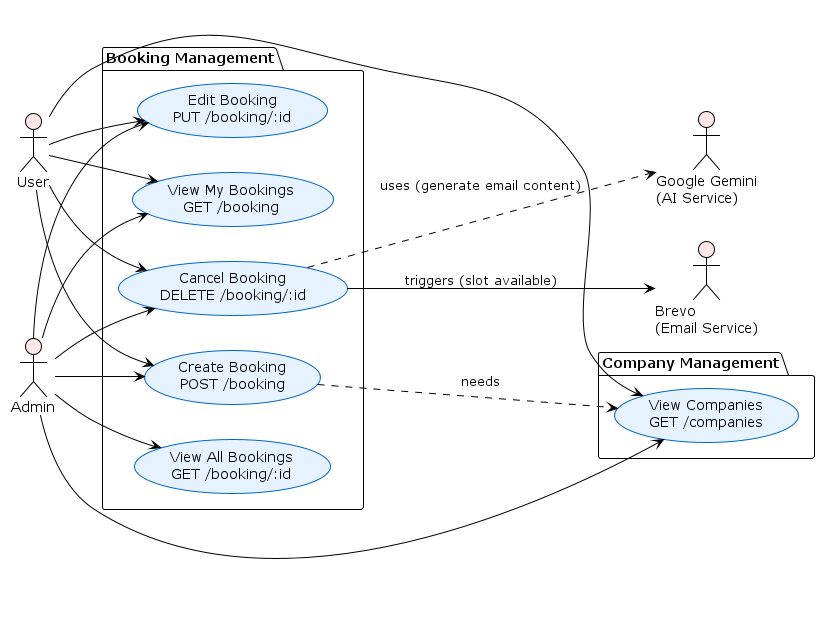

The diagram above was rendered by PlantUML. Its source (embedded in the PNG):
@startuml Booking_System
!theme plain
skinparam actorBackgroundColor #FFE6E6
skinparam usecaseBackgroundColor #E6F2FF
skinparam usecase {
    BackgroundColor #E6F2FF
    BorderColor #0066CC
    ArrowColor #000000
}

left to right direction

actor User
actor Admin
actor "Brevo\n(Email Service)" as Brevo
actor "Google Gemini\n(AI Service)" as Gemini

package "Company Management" {
  usecase "View Companies\nGET /companies" as UC07
}

package "Booking Management" {
  usecase "Create Booking\nPOST /booking" as UC08
  usecase "View My Bookings\nGET /booking" as UC09
  usecase "View All Bookings\nGET /booking/:id" as UC10
  usecase "Edit Booking\nPUT /booking/:id" as UC11
  usecase "Cancel Booking\nDELETE /booking/:id" as UC12
}

' User flows
User --> UC07
User --> UC08
User --> UC09
User --> UC11
User --> UC12

' Admin flows
Admin --> UC07
Admin --> UC08
Admin --> UC09
Admin --> UC10
Admin --> UC11
Admin --> UC12

' Use relationships
UC08 ..> UC07 : needs

' External Services
UC12 --> Brevo : triggers (slot available)
UC12 ..> Gemini : uses (generate email content)

@enduml